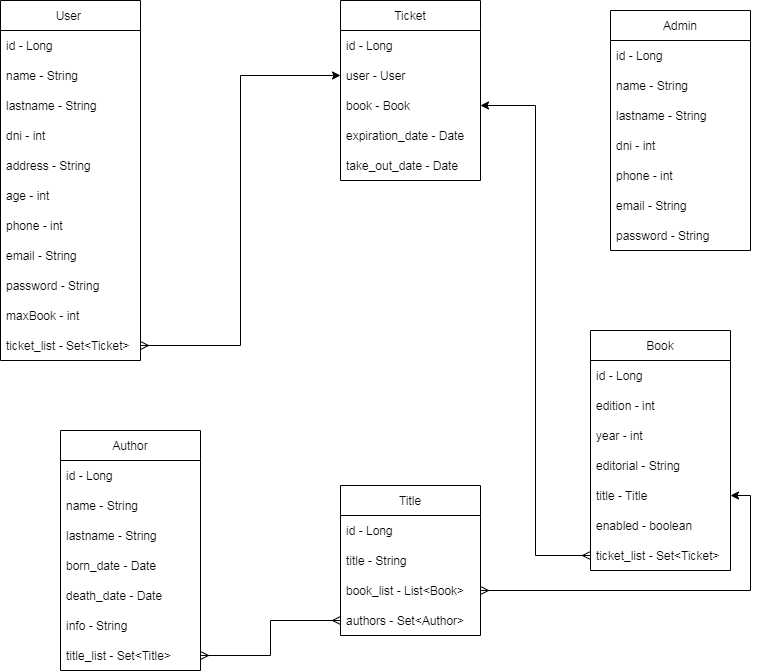

The diagram above was exported from draw.io. Its source (the exported page's mxGraphModel, read from the mxfile embedded in the PNG):
<mxGraphModel dx="1422" dy="762" grid="1" gridSize="10" guides="1" tooltips="1" connect="1" arrows="1" fold="1" page="1" pageScale="1" pageWidth="827" pageHeight="1169" math="0" shadow="0">
  <root>
    <mxCell id="0" />
    <mxCell id="1" parent="0" />
    <mxCell id="m6FQ6kpMs7c_DRARvRBp-1" value="User " style="swimlane;fontStyle=0;childLayout=stackLayout;horizontal=1;startSize=30;horizontalStack=0;resizeParent=1;resizeParentMax=0;resizeLast=0;collapsible=1;marginBottom=0;" vertex="1" parent="1">
      <mxGeometry x="40" y="30" width="140" height="360" as="geometry" />
    </mxCell>
    <mxCell id="m6FQ6kpMs7c_DRARvRBp-2" value="id - Long" style="text;strokeColor=none;fillColor=none;align=left;verticalAlign=middle;spacingLeft=4;spacingRight=4;overflow=hidden;points=[[0,0.5],[1,0.5]];portConstraint=eastwest;rotatable=0;" vertex="1" parent="m6FQ6kpMs7c_DRARvRBp-1">
      <mxGeometry y="30" width="140" height="30" as="geometry" />
    </mxCell>
    <mxCell id="m6FQ6kpMs7c_DRARvRBp-3" value="name - String" style="text;strokeColor=none;fillColor=none;align=left;verticalAlign=middle;spacingLeft=4;spacingRight=4;overflow=hidden;points=[[0,0.5],[1,0.5]];portConstraint=eastwest;rotatable=0;" vertex="1" parent="m6FQ6kpMs7c_DRARvRBp-1">
      <mxGeometry y="60" width="140" height="30" as="geometry" />
    </mxCell>
    <mxCell id="m6FQ6kpMs7c_DRARvRBp-4" value="lastname - String" style="text;strokeColor=none;fillColor=none;align=left;verticalAlign=middle;spacingLeft=4;spacingRight=4;overflow=hidden;points=[[0,0.5],[1,0.5]];portConstraint=eastwest;rotatable=0;" vertex="1" parent="m6FQ6kpMs7c_DRARvRBp-1">
      <mxGeometry y="90" width="140" height="30" as="geometry" />
    </mxCell>
    <mxCell id="m6FQ6kpMs7c_DRARvRBp-10" value="dni - int" style="text;strokeColor=none;fillColor=none;align=left;verticalAlign=middle;spacingLeft=4;spacingRight=4;overflow=hidden;points=[[0,0.5],[1,0.5]];portConstraint=eastwest;rotatable=0;" vertex="1" parent="m6FQ6kpMs7c_DRARvRBp-1">
      <mxGeometry y="120" width="140" height="30" as="geometry" />
    </mxCell>
    <mxCell id="m6FQ6kpMs7c_DRARvRBp-5" value="address - String" style="text;strokeColor=none;fillColor=none;align=left;verticalAlign=middle;spacingLeft=4;spacingRight=4;overflow=hidden;points=[[0,0.5],[1,0.5]];portConstraint=eastwest;rotatable=0;" vertex="1" parent="m6FQ6kpMs7c_DRARvRBp-1">
      <mxGeometry y="150" width="140" height="30" as="geometry" />
    </mxCell>
    <mxCell id="m6FQ6kpMs7c_DRARvRBp-6" value="age - int" style="text;strokeColor=none;fillColor=none;align=left;verticalAlign=middle;spacingLeft=4;spacingRight=4;overflow=hidden;points=[[0,0.5],[1,0.5]];portConstraint=eastwest;rotatable=0;" vertex="1" parent="m6FQ6kpMs7c_DRARvRBp-1">
      <mxGeometry y="180" width="140" height="30" as="geometry" />
    </mxCell>
    <mxCell id="m6FQ6kpMs7c_DRARvRBp-7" value="phone - int" style="text;strokeColor=none;fillColor=none;align=left;verticalAlign=middle;spacingLeft=4;spacingRight=4;overflow=hidden;points=[[0,0.5],[1,0.5]];portConstraint=eastwest;rotatable=0;" vertex="1" parent="m6FQ6kpMs7c_DRARvRBp-1">
      <mxGeometry y="210" width="140" height="30" as="geometry" />
    </mxCell>
    <mxCell id="m6FQ6kpMs7c_DRARvRBp-8" value="email - String" style="text;strokeColor=none;fillColor=none;align=left;verticalAlign=middle;spacingLeft=4;spacingRight=4;overflow=hidden;points=[[0,0.5],[1,0.5]];portConstraint=eastwest;rotatable=0;" vertex="1" parent="m6FQ6kpMs7c_DRARvRBp-1">
      <mxGeometry y="240" width="140" height="30" as="geometry" />
    </mxCell>
    <mxCell id="m6FQ6kpMs7c_DRARvRBp-9" value="password - String" style="text;strokeColor=none;fillColor=none;align=left;verticalAlign=middle;spacingLeft=4;spacingRight=4;overflow=hidden;points=[[0,0.5],[1,0.5]];portConstraint=eastwest;rotatable=0;" vertex="1" parent="m6FQ6kpMs7c_DRARvRBp-1">
      <mxGeometry y="270" width="140" height="30" as="geometry" />
    </mxCell>
    <mxCell id="m6FQ6kpMs7c_DRARvRBp-11" value="maxBook - int" style="text;strokeColor=none;fillColor=none;align=left;verticalAlign=middle;spacingLeft=4;spacingRight=4;overflow=hidden;points=[[0,0.5],[1,0.5]];portConstraint=eastwest;rotatable=0;" vertex="1" parent="m6FQ6kpMs7c_DRARvRBp-1">
      <mxGeometry y="300" width="140" height="30" as="geometry" />
    </mxCell>
    <mxCell id="m6FQ6kpMs7c_DRARvRBp-12" value="ticket_list - Set&lt;Ticket&gt;" style="text;strokeColor=none;fillColor=none;align=left;verticalAlign=middle;spacingLeft=4;spacingRight=4;overflow=hidden;points=[[0,0.5],[1,0.5]];portConstraint=eastwest;rotatable=0;" vertex="1" parent="m6FQ6kpMs7c_DRARvRBp-1">
      <mxGeometry y="330" width="140" height="30" as="geometry" />
    </mxCell>
    <mxCell id="m6FQ6kpMs7c_DRARvRBp-13" value="Admin" style="swimlane;fontStyle=0;childLayout=stackLayout;horizontal=1;startSize=30;horizontalStack=0;resizeParent=1;resizeParentMax=0;resizeLast=0;collapsible=1;marginBottom=0;" vertex="1" parent="1">
      <mxGeometry x="650" y="40" width="140" height="240" as="geometry" />
    </mxCell>
    <mxCell id="m6FQ6kpMs7c_DRARvRBp-14" value="id - Long" style="text;strokeColor=none;fillColor=none;align=left;verticalAlign=middle;spacingLeft=4;spacingRight=4;overflow=hidden;points=[[0,0.5],[1,0.5]];portConstraint=eastwest;rotatable=0;" vertex="1" parent="m6FQ6kpMs7c_DRARvRBp-13">
      <mxGeometry y="30" width="140" height="30" as="geometry" />
    </mxCell>
    <mxCell id="m6FQ6kpMs7c_DRARvRBp-15" value="name - String" style="text;strokeColor=none;fillColor=none;align=left;verticalAlign=middle;spacingLeft=4;spacingRight=4;overflow=hidden;points=[[0,0.5],[1,0.5]];portConstraint=eastwest;rotatable=0;" vertex="1" parent="m6FQ6kpMs7c_DRARvRBp-13">
      <mxGeometry y="60" width="140" height="30" as="geometry" />
    </mxCell>
    <mxCell id="m6FQ6kpMs7c_DRARvRBp-16" value="lastname - String" style="text;strokeColor=none;fillColor=none;align=left;verticalAlign=middle;spacingLeft=4;spacingRight=4;overflow=hidden;points=[[0,0.5],[1,0.5]];portConstraint=eastwest;rotatable=0;" vertex="1" parent="m6FQ6kpMs7c_DRARvRBp-13">
      <mxGeometry y="90" width="140" height="30" as="geometry" />
    </mxCell>
    <mxCell id="m6FQ6kpMs7c_DRARvRBp-17" value="dni - int" style="text;strokeColor=none;fillColor=none;align=left;verticalAlign=middle;spacingLeft=4;spacingRight=4;overflow=hidden;points=[[0,0.5],[1,0.5]];portConstraint=eastwest;rotatable=0;" vertex="1" parent="m6FQ6kpMs7c_DRARvRBp-13">
      <mxGeometry y="120" width="140" height="30" as="geometry" />
    </mxCell>
    <mxCell id="m6FQ6kpMs7c_DRARvRBp-20" value="phone - int" style="text;strokeColor=none;fillColor=none;align=left;verticalAlign=middle;spacingLeft=4;spacingRight=4;overflow=hidden;points=[[0,0.5],[1,0.5]];portConstraint=eastwest;rotatable=0;" vertex="1" parent="m6FQ6kpMs7c_DRARvRBp-13">
      <mxGeometry y="150" width="140" height="30" as="geometry" />
    </mxCell>
    <mxCell id="m6FQ6kpMs7c_DRARvRBp-21" value="email - String" style="text;strokeColor=none;fillColor=none;align=left;verticalAlign=middle;spacingLeft=4;spacingRight=4;overflow=hidden;points=[[0,0.5],[1,0.5]];portConstraint=eastwest;rotatable=0;" vertex="1" parent="m6FQ6kpMs7c_DRARvRBp-13">
      <mxGeometry y="180" width="140" height="30" as="geometry" />
    </mxCell>
    <mxCell id="m6FQ6kpMs7c_DRARvRBp-22" value="password - String" style="text;strokeColor=none;fillColor=none;align=left;verticalAlign=middle;spacingLeft=4;spacingRight=4;overflow=hidden;points=[[0,0.5],[1,0.5]];portConstraint=eastwest;rotatable=0;" vertex="1" parent="m6FQ6kpMs7c_DRARvRBp-13">
      <mxGeometry y="210" width="140" height="30" as="geometry" />
    </mxCell>
    <mxCell id="m6FQ6kpMs7c_DRARvRBp-25" value="Author" style="swimlane;fontStyle=0;childLayout=stackLayout;horizontal=1;startSize=30;horizontalStack=0;resizeParent=1;resizeParentMax=0;resizeLast=0;collapsible=1;marginBottom=0;" vertex="1" parent="1">
      <mxGeometry x="100" y="460" width="140" height="240" as="geometry" />
    </mxCell>
    <mxCell id="m6FQ6kpMs7c_DRARvRBp-26" value="id - Long" style="text;strokeColor=none;fillColor=none;align=left;verticalAlign=middle;spacingLeft=4;spacingRight=4;overflow=hidden;points=[[0,0.5],[1,0.5]];portConstraint=eastwest;rotatable=0;" vertex="1" parent="m6FQ6kpMs7c_DRARvRBp-25">
      <mxGeometry y="30" width="140" height="30" as="geometry" />
    </mxCell>
    <mxCell id="m6FQ6kpMs7c_DRARvRBp-27" value="name - String" style="text;strokeColor=none;fillColor=none;align=left;verticalAlign=middle;spacingLeft=4;spacingRight=4;overflow=hidden;points=[[0,0.5],[1,0.5]];portConstraint=eastwest;rotatable=0;" vertex="1" parent="m6FQ6kpMs7c_DRARvRBp-25">
      <mxGeometry y="60" width="140" height="30" as="geometry" />
    </mxCell>
    <mxCell id="m6FQ6kpMs7c_DRARvRBp-28" value="lastname - String" style="text;strokeColor=none;fillColor=none;align=left;verticalAlign=middle;spacingLeft=4;spacingRight=4;overflow=hidden;points=[[0,0.5],[1,0.5]];portConstraint=eastwest;rotatable=0;" vertex="1" parent="m6FQ6kpMs7c_DRARvRBp-25">
      <mxGeometry y="90" width="140" height="30" as="geometry" />
    </mxCell>
    <mxCell id="m6FQ6kpMs7c_DRARvRBp-29" value="born_date - Date" style="text;strokeColor=none;fillColor=none;align=left;verticalAlign=middle;spacingLeft=4;spacingRight=4;overflow=hidden;points=[[0,0.5],[1,0.5]];portConstraint=eastwest;rotatable=0;" vertex="1" parent="m6FQ6kpMs7c_DRARvRBp-25">
      <mxGeometry y="120" width="140" height="30" as="geometry" />
    </mxCell>
    <mxCell id="m6FQ6kpMs7c_DRARvRBp-30" value="death_date - Date" style="text;strokeColor=none;fillColor=none;align=left;verticalAlign=middle;spacingLeft=4;spacingRight=4;overflow=hidden;points=[[0,0.5],[1,0.5]];portConstraint=eastwest;rotatable=0;" vertex="1" parent="m6FQ6kpMs7c_DRARvRBp-25">
      <mxGeometry y="150" width="140" height="30" as="geometry" />
    </mxCell>
    <mxCell id="m6FQ6kpMs7c_DRARvRBp-31" value="info - String" style="text;strokeColor=none;fillColor=none;align=left;verticalAlign=middle;spacingLeft=4;spacingRight=4;overflow=hidden;points=[[0,0.5],[1,0.5]];portConstraint=eastwest;rotatable=0;" vertex="1" parent="m6FQ6kpMs7c_DRARvRBp-25">
      <mxGeometry y="180" width="140" height="30" as="geometry" />
    </mxCell>
    <mxCell id="m6FQ6kpMs7c_DRARvRBp-32" value="title_list - Set&lt;Title&gt;" style="text;strokeColor=none;fillColor=none;align=left;verticalAlign=middle;spacingLeft=4;spacingRight=4;overflow=hidden;points=[[0,0.5],[1,0.5]];portConstraint=eastwest;rotatable=0;" vertex="1" parent="m6FQ6kpMs7c_DRARvRBp-25">
      <mxGeometry y="210" width="140" height="30" as="geometry" />
    </mxCell>
    <mxCell id="m6FQ6kpMs7c_DRARvRBp-33" value="Book" style="swimlane;fontStyle=0;childLayout=stackLayout;horizontal=1;startSize=30;horizontalStack=0;resizeParent=1;resizeParentMax=0;resizeLast=0;collapsible=1;marginBottom=0;" vertex="1" parent="1">
      <mxGeometry x="630" y="360" width="140" height="240" as="geometry" />
    </mxCell>
    <mxCell id="m6FQ6kpMs7c_DRARvRBp-34" value="id - Long" style="text;strokeColor=none;fillColor=none;align=left;verticalAlign=middle;spacingLeft=4;spacingRight=4;overflow=hidden;points=[[0,0.5],[1,0.5]];portConstraint=eastwest;rotatable=0;" vertex="1" parent="m6FQ6kpMs7c_DRARvRBp-33">
      <mxGeometry y="30" width="140" height="30" as="geometry" />
    </mxCell>
    <mxCell id="m6FQ6kpMs7c_DRARvRBp-35" value="edition - int" style="text;strokeColor=none;fillColor=none;align=left;verticalAlign=middle;spacingLeft=4;spacingRight=4;overflow=hidden;points=[[0,0.5],[1,0.5]];portConstraint=eastwest;rotatable=0;" vertex="1" parent="m6FQ6kpMs7c_DRARvRBp-33">
      <mxGeometry y="60" width="140" height="30" as="geometry" />
    </mxCell>
    <mxCell id="m6FQ6kpMs7c_DRARvRBp-36" value="year - int" style="text;strokeColor=none;fillColor=none;align=left;verticalAlign=middle;spacingLeft=4;spacingRight=4;overflow=hidden;points=[[0,0.5],[1,0.5]];portConstraint=eastwest;rotatable=0;" vertex="1" parent="m6FQ6kpMs7c_DRARvRBp-33">
      <mxGeometry y="90" width="140" height="30" as="geometry" />
    </mxCell>
    <mxCell id="m6FQ6kpMs7c_DRARvRBp-37" value="editorial - String" style="text;strokeColor=none;fillColor=none;align=left;verticalAlign=middle;spacingLeft=4;spacingRight=4;overflow=hidden;points=[[0,0.5],[1,0.5]];portConstraint=eastwest;rotatable=0;" vertex="1" parent="m6FQ6kpMs7c_DRARvRBp-33">
      <mxGeometry y="120" width="140" height="30" as="geometry" />
    </mxCell>
    <mxCell id="m6FQ6kpMs7c_DRARvRBp-38" value="title - Title" style="text;strokeColor=none;fillColor=none;align=left;verticalAlign=middle;spacingLeft=4;spacingRight=4;overflow=hidden;points=[[0,0.5],[1,0.5]];portConstraint=eastwest;rotatable=0;" vertex="1" parent="m6FQ6kpMs7c_DRARvRBp-33">
      <mxGeometry y="150" width="140" height="30" as="geometry" />
    </mxCell>
    <mxCell id="m6FQ6kpMs7c_DRARvRBp-39" value="enabled - boolean" style="text;strokeColor=none;fillColor=none;align=left;verticalAlign=middle;spacingLeft=4;spacingRight=4;overflow=hidden;points=[[0,0.5],[1,0.5]];portConstraint=eastwest;rotatable=0;" vertex="1" parent="m6FQ6kpMs7c_DRARvRBp-33">
      <mxGeometry y="180" width="140" height="30" as="geometry" />
    </mxCell>
    <mxCell id="m6FQ6kpMs7c_DRARvRBp-40" value="ticket_list - Set&lt;Ticket&gt;" style="text;strokeColor=none;fillColor=none;align=left;verticalAlign=middle;spacingLeft=4;spacingRight=4;overflow=hidden;points=[[0,0.5],[1,0.5]];portConstraint=eastwest;rotatable=0;" vertex="1" parent="m6FQ6kpMs7c_DRARvRBp-33">
      <mxGeometry y="210" width="140" height="30" as="geometry" />
    </mxCell>
    <mxCell id="m6FQ6kpMs7c_DRARvRBp-45" value="Ticket" style="swimlane;fontStyle=0;childLayout=stackLayout;horizontal=1;startSize=30;horizontalStack=0;resizeParent=1;resizeParentMax=0;resizeLast=0;collapsible=1;marginBottom=0;" vertex="1" parent="1">
      <mxGeometry x="380" y="30" width="140" height="180" as="geometry" />
    </mxCell>
    <mxCell id="m6FQ6kpMs7c_DRARvRBp-46" value="id - Long" style="text;strokeColor=none;fillColor=none;align=left;verticalAlign=middle;spacingLeft=4;spacingRight=4;overflow=hidden;points=[[0,0.5],[1,0.5]];portConstraint=eastwest;rotatable=0;" vertex="1" parent="m6FQ6kpMs7c_DRARvRBp-45">
      <mxGeometry y="30" width="140" height="30" as="geometry" />
    </mxCell>
    <mxCell id="m6FQ6kpMs7c_DRARvRBp-47" value="user - User" style="text;strokeColor=none;fillColor=none;align=left;verticalAlign=middle;spacingLeft=4;spacingRight=4;overflow=hidden;points=[[0,0.5],[1,0.5]];portConstraint=eastwest;rotatable=0;" vertex="1" parent="m6FQ6kpMs7c_DRARvRBp-45">
      <mxGeometry y="60" width="140" height="30" as="geometry" />
    </mxCell>
    <mxCell id="m6FQ6kpMs7c_DRARvRBp-48" value="book - Book" style="text;strokeColor=none;fillColor=none;align=left;verticalAlign=middle;spacingLeft=4;spacingRight=4;overflow=hidden;points=[[0,0.5],[1,0.5]];portConstraint=eastwest;rotatable=0;" vertex="1" parent="m6FQ6kpMs7c_DRARvRBp-45">
      <mxGeometry y="90" width="140" height="30" as="geometry" />
    </mxCell>
    <mxCell id="m6FQ6kpMs7c_DRARvRBp-49" value="expiration_date - Date" style="text;strokeColor=none;fillColor=none;align=left;verticalAlign=middle;spacingLeft=4;spacingRight=4;overflow=hidden;points=[[0,0.5],[1,0.5]];portConstraint=eastwest;rotatable=0;" vertex="1" parent="m6FQ6kpMs7c_DRARvRBp-45">
      <mxGeometry y="120" width="140" height="30" as="geometry" />
    </mxCell>
    <mxCell id="m6FQ6kpMs7c_DRARvRBp-50" value="take_out_date - Date" style="text;strokeColor=none;fillColor=none;align=left;verticalAlign=middle;spacingLeft=4;spacingRight=4;overflow=hidden;points=[[0,0.5],[1,0.5]];portConstraint=eastwest;rotatable=0;" vertex="1" parent="m6FQ6kpMs7c_DRARvRBp-45">
      <mxGeometry y="150" width="140" height="30" as="geometry" />
    </mxCell>
    <mxCell id="m6FQ6kpMs7c_DRARvRBp-53" value="Title" style="swimlane;fontStyle=0;childLayout=stackLayout;horizontal=1;startSize=30;horizontalStack=0;resizeParent=1;resizeParentMax=0;resizeLast=0;collapsible=1;marginBottom=0;" vertex="1" parent="1">
      <mxGeometry x="380" y="515" width="140" height="150" as="geometry" />
    </mxCell>
    <mxCell id="m6FQ6kpMs7c_DRARvRBp-54" value="id - Long" style="text;strokeColor=none;fillColor=none;align=left;verticalAlign=middle;spacingLeft=4;spacingRight=4;overflow=hidden;points=[[0,0.5],[1,0.5]];portConstraint=eastwest;rotatable=0;" vertex="1" parent="m6FQ6kpMs7c_DRARvRBp-53">
      <mxGeometry y="30" width="140" height="30" as="geometry" />
    </mxCell>
    <mxCell id="m6FQ6kpMs7c_DRARvRBp-55" value="title - String" style="text;strokeColor=none;fillColor=none;align=left;verticalAlign=middle;spacingLeft=4;spacingRight=4;overflow=hidden;points=[[0,0.5],[1,0.5]];portConstraint=eastwest;rotatable=0;" vertex="1" parent="m6FQ6kpMs7c_DRARvRBp-53">
      <mxGeometry y="60" width="140" height="30" as="geometry" />
    </mxCell>
    <mxCell id="m6FQ6kpMs7c_DRARvRBp-56" value="book_list - List&lt;Book&gt;" style="text;strokeColor=none;fillColor=none;align=left;verticalAlign=middle;spacingLeft=4;spacingRight=4;overflow=hidden;points=[[0,0.5],[1,0.5]];portConstraint=eastwest;rotatable=0;" vertex="1" parent="m6FQ6kpMs7c_DRARvRBp-53">
      <mxGeometry y="90" width="140" height="30" as="geometry" />
    </mxCell>
    <mxCell id="m6FQ6kpMs7c_DRARvRBp-57" value="authors - Set&lt;Author&gt;" style="text;strokeColor=none;fillColor=none;align=left;verticalAlign=middle;spacingLeft=4;spacingRight=4;overflow=hidden;points=[[0,0.5],[1,0.5]];portConstraint=eastwest;rotatable=0;" vertex="1" parent="m6FQ6kpMs7c_DRARvRBp-53">
      <mxGeometry y="120" width="140" height="30" as="geometry" />
    </mxCell>
    <mxCell id="m6FQ6kpMs7c_DRARvRBp-59" style="edgeStyle=orthogonalEdgeStyle;rounded=0;orthogonalLoop=1;jettySize=auto;html=1;exitX=1;exitY=0.5;exitDx=0;exitDy=0;entryX=0;entryY=0.5;entryDx=0;entryDy=0;startArrow=ERmany;startFill=0;" edge="1" parent="1" source="m6FQ6kpMs7c_DRARvRBp-12" target="m6FQ6kpMs7c_DRARvRBp-47">
      <mxGeometry relative="1" as="geometry" />
    </mxCell>
    <mxCell id="m6FQ6kpMs7c_DRARvRBp-67" style="edgeStyle=orthogonalEdgeStyle;rounded=0;orthogonalLoop=1;jettySize=auto;html=1;exitX=1;exitY=0.5;exitDx=0;exitDy=0;startArrow=ERmany;startFill=0;endArrow=ERmany;endFill=0;" edge="1" parent="1" source="m6FQ6kpMs7c_DRARvRBp-32" target="m6FQ6kpMs7c_DRARvRBp-57">
      <mxGeometry relative="1" as="geometry" />
    </mxCell>
    <mxCell id="m6FQ6kpMs7c_DRARvRBp-68" style="edgeStyle=orthogonalEdgeStyle;rounded=0;orthogonalLoop=1;jettySize=auto;html=1;exitX=1;exitY=0.5;exitDx=0;exitDy=0;entryX=1;entryY=0.5;entryDx=0;entryDy=0;startArrow=ERmany;startFill=0;endArrow=classic;endFill=1;" edge="1" parent="1" source="m6FQ6kpMs7c_DRARvRBp-56" target="m6FQ6kpMs7c_DRARvRBp-38">
      <mxGeometry relative="1" as="geometry" />
    </mxCell>
    <mxCell id="m6FQ6kpMs7c_DRARvRBp-70" style="edgeStyle=orthogonalEdgeStyle;rounded=0;orthogonalLoop=1;jettySize=auto;html=1;exitX=0;exitY=0.5;exitDx=0;exitDy=0;entryX=1;entryY=0.5;entryDx=0;entryDy=0;startArrow=ERmany;startFill=0;endArrow=classic;endFill=1;" edge="1" parent="1" source="m6FQ6kpMs7c_DRARvRBp-40" target="m6FQ6kpMs7c_DRARvRBp-48">
      <mxGeometry relative="1" as="geometry" />
    </mxCell>
  </root>
</mxGraphModel>